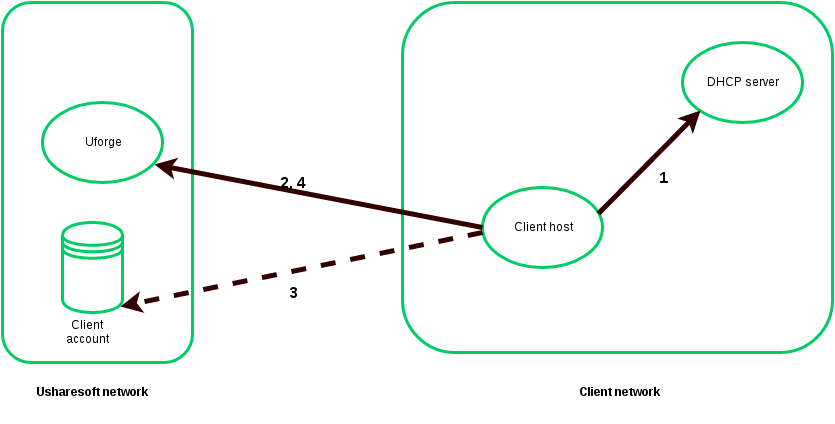

The diagram above was exported from draw.io. Its source (the exported page's mxGraphModel, read from the mxfile embedded in the PNG):
<mxGraphModel dx="678" dy="717" grid="1" gridSize="10" guides="1" tooltips="1" connect="1" arrows="1" fold="1" page="1" pageScale="1" pageWidth="850" pageHeight="1100" background="#ffffff" math="0" shadow="0">
  <root>
    <mxCell id="0" />
    <mxCell id="1" parent="0" />
    <mxCell id="2" value="" style="rounded=1;whiteSpace=wrap;html=1;strokeColor=#00CC66;strokeWidth=3;" vertex="1" parent="1">
      <mxGeometry x="170" y="10" width="190" height="360" as="geometry" />
    </mxCell>
    <mxCell id="3" value="&lt;b&gt;Usharesoft network&lt;/b&gt;" style="text;html=1;strokeColor=none;fillColor=none;align=center;verticalAlign=middle;whiteSpace=wrap;overflow=hidden;" vertex="1" parent="1">
      <mxGeometry x="195" y="370" width="130" height="60" as="geometry" />
    </mxCell>
    <mxCell id="4" value="" style="shape=datastore;whiteSpace=wrap;html=1;strokeColor=#00CC66;strokeWidth=3;" vertex="1" parent="1">
      <mxGeometry x="230" y="230" width="60" height="90" as="geometry" />
    </mxCell>
    <mxCell id="5" value="Client account" style="text;html=1;strokeColor=none;fillColor=none;align=center;verticalAlign=middle;whiteSpace=wrap;overflow=hidden;" vertex="1" parent="1">
      <mxGeometry x="230" y="320" width="50" height="40" as="geometry" />
    </mxCell>
    <mxCell id="6" value="Uforge" style="ellipse;whiteSpace=wrap;html=1;strokeColor=#00CC66;strokeWidth=3;" vertex="1" parent="1">
      <mxGeometry x="210" y="110" width="120" height="80" as="geometry" />
    </mxCell>
    <mxCell id="7" value="" style="rounded=1;whiteSpace=wrap;html=1;strokeColor=#00CC66;strokeWidth=3;" vertex="1" parent="1">
      <mxGeometry x="570" y="10" width="430" height="350" as="geometry" />
    </mxCell>
    <mxCell id="8" value="&lt;b&gt;Client network&lt;/b&gt;" style="text;html=1;strokeColor=none;fillColor=none;align=center;verticalAlign=middle;whiteSpace=wrap;overflow=hidden;" vertex="1" parent="1">
      <mxGeometry x="725" y="380" width="125" height="40" as="geometry" />
    </mxCell>
    <mxCell id="9" value="DHCP server" style="ellipse;whiteSpace=wrap;html=1;strokeColor=#00CC66;strokeWidth=3;" vertex="1" parent="1">
      <mxGeometry x="850" y="50" width="120" height="80" as="geometry" />
    </mxCell>
    <mxCell id="10" value="Client host" style="ellipse;whiteSpace=wrap;html=1;strokeColor=#00CC66;strokeWidth=3;" vertex="1" parent="1">
      <mxGeometry x="650" y="195" width="120" height="80" as="geometry" />
    </mxCell>
    <mxCell id="11" value="" style="endArrow=classic;html=1;strokeColor=#330000;strokeWidth=5;entryX=0;entryY=1;exitX=0.967;exitY=0.325;exitPerimeter=0;" edge="1" source="10" target="9" parent="1">
      <mxGeometry x="766" y="118" width="50" height="50" as="geometry">
        <mxPoint x="800" y="200" as="sourcePoint" />
        <mxPoint x="850" y="150" as="targetPoint" />
      </mxGeometry>
    </mxCell>
    <mxCell id="12" value="&lt;font style=&quot;font-size: 16px&quot;&gt;&lt;b&gt;1&lt;/b&gt;&lt;/font&gt;" style="text;html=1;strokeColor=none;fillColor=none;align=center;verticalAlign=middle;whiteSpace=wrap;overflow=hidden;" vertex="1" parent="1">
      <mxGeometry x="810" y="175" width="40" height="20" as="geometry" />
    </mxCell>
    <mxCell id="13" value="" style="endArrow=classic;html=1;strokeColor=#330000;strokeWidth=5;entryX=0.933;entryY=0.775;entryPerimeter=0;exitX=0;exitY=0.5;" edge="1" source="10" target="6" parent="1">
      <mxGeometry x="322" y="172" width="50" height="50" as="geometry">
        <mxPoint x="140" y="60" as="sourcePoint" />
        <mxPoint x="190" y="10" as="targetPoint" />
      </mxGeometry>
    </mxCell>
    <mxCell id="14" value="&lt;b&gt;&lt;font style=&quot;font-size: 16px&quot;&gt;2, 4&lt;/font&gt;&lt;/b&gt;" style="text;html=1;strokeColor=none;fillColor=none;align=center;verticalAlign=middle;whiteSpace=wrap;overflow=hidden;" vertex="1" parent="1">
      <mxGeometry x="440" y="180" width="40" height="20" as="geometry" />
    </mxCell>
    <mxCell id="15" value="" style="endArrow=classic;html=1;strokeColor=#330000;strokeWidth=5;entryX=0.967;entryY=0.933;entryPerimeter=0;dashed=1;" edge="1" target="4" parent="1">
      <mxGeometry x="288" y="240" width="50" height="50" as="geometry">
        <mxPoint x="650" y="240" as="sourcePoint" />
        <mxPoint x="190" y="10" as="targetPoint" />
      </mxGeometry>
    </mxCell>
    <mxCell id="16" value="&lt;font style=&quot;font-size: 16px&quot;&gt;&lt;b&gt;3&lt;/b&gt;&lt;/font&gt;" style="text;html=1;strokeColor=none;fillColor=none;align=center;verticalAlign=middle;whiteSpace=wrap;overflow=hidden;" vertex="1" parent="1">
      <mxGeometry x="440" y="290" width="40" height="20" as="geometry" />
    </mxCell>
  </root>
</mxGraphModel>